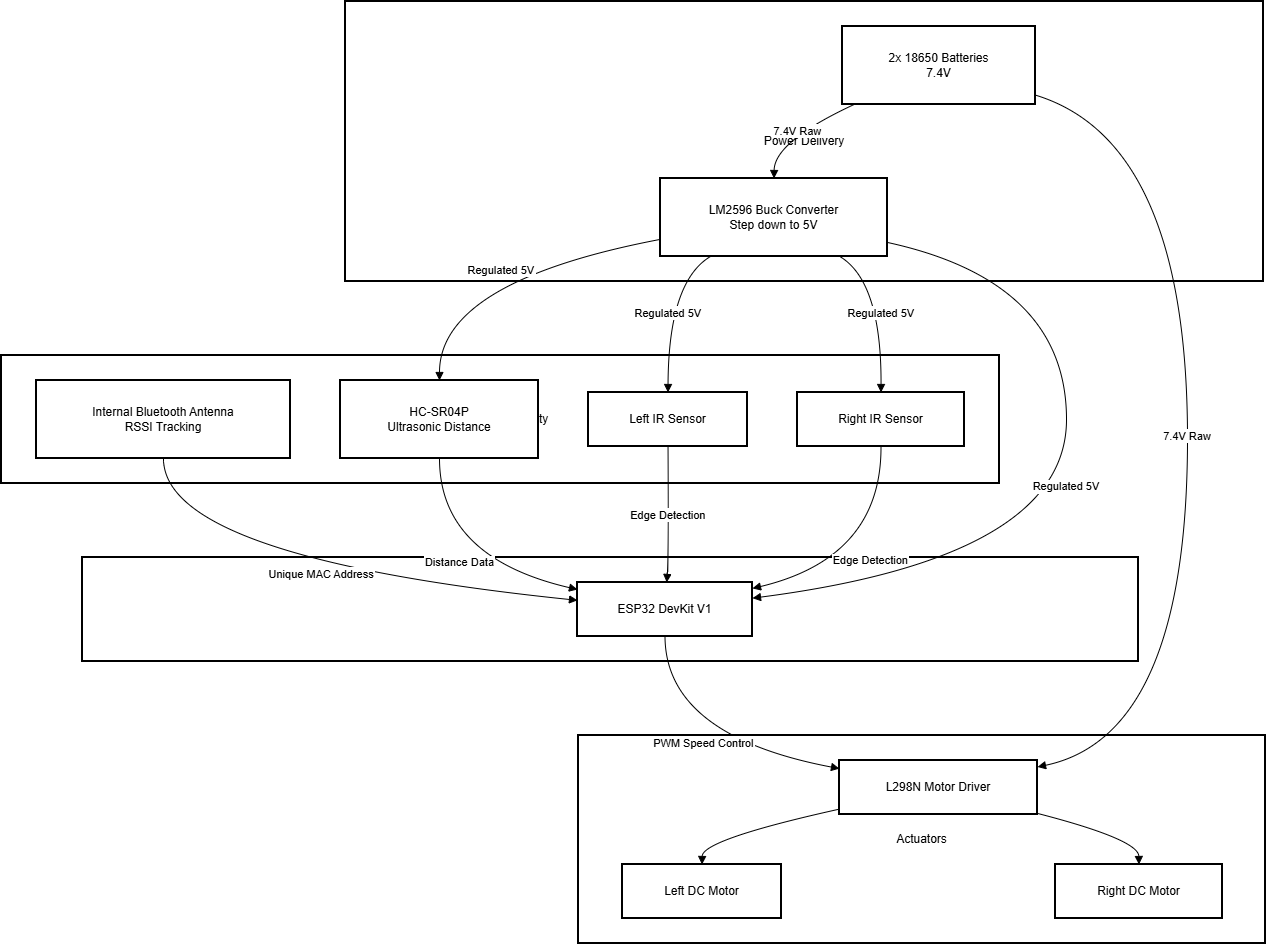

The diagram above was exported from draw.io. Its source (the exported page's mxGraphModel, read from the mxfile embedded in the PNG):
<mxGraphModel dx="1895" dy="1105" grid="1" gridSize="10" guides="1" tooltips="1" connect="1" arrows="1" fold="1" page="1" pageScale="1" pageWidth="827" pageHeight="1169" math="0" shadow="0">
  <root>
    <mxCell id="0" />
    <mxCell id="1" parent="0" />
    <mxCell id="Km3n1flRCOPgIakOyDQm-1" parent="1" style="whiteSpace=wrap;strokeWidth=2;" value="Actuators" vertex="1">
      <mxGeometry height="208" width="687" x="597" y="754" as="geometry" />
    </mxCell>
    <mxCell id="Km3n1flRCOPgIakOyDQm-2" parent="1" style="whiteSpace=wrap;strokeWidth=2;" value="Power Delivery" vertex="1">
      <mxGeometry height="280" width="918" x="364" y="20" as="geometry" />
    </mxCell>
    <mxCell id="Km3n1flRCOPgIakOyDQm-3" parent="1" style="whiteSpace=wrap;strokeWidth=2;" value="The Brain" vertex="1">
      <mxGeometry height="104" width="1056" x="101" y="576" as="geometry" />
    </mxCell>
    <mxCell id="Km3n1flRCOPgIakOyDQm-4" parent="1" style="whiteSpace=wrap;strokeWidth=2;" value="Sensing &amp; Identity" vertex="1">
      <mxGeometry height="128" width="998" x="20" y="374" as="geometry" />
    </mxCell>
    <mxCell id="Km3n1flRCOPgIakOyDQm-5" parent="1" style="whiteSpace=wrap;strokeWidth=2;" value="Internal Bluetooth Antenna&#10;RSSI Tracking" vertex="1">
      <mxGeometry height="78" width="254" x="55" y="399" as="geometry" />
    </mxCell>
    <mxCell id="Km3n1flRCOPgIakOyDQm-6" parent="1" style="whiteSpace=wrap;strokeWidth=2;" value="HC-SR04P&#10;Ultrasonic Distance" vertex="1">
      <mxGeometry height="78" width="198" x="359" y="399" as="geometry" />
    </mxCell>
    <mxCell id="Km3n1flRCOPgIakOyDQm-7" parent="1" style="whiteSpace=wrap;strokeWidth=2;" value="Left IR Sensor" vertex="1">
      <mxGeometry height="54" width="159" x="607" y="411" as="geometry" />
    </mxCell>
    <mxCell id="Km3n1flRCOPgIakOyDQm-8" parent="1" style="whiteSpace=wrap;strokeWidth=2;" value="Right IR Sensor" vertex="1">
      <mxGeometry height="54" width="167" x="816" y="411" as="geometry" />
    </mxCell>
    <mxCell id="Km3n1flRCOPgIakOyDQm-9" parent="1" style="whiteSpace=wrap;strokeWidth=2;" value="ESP32 DevKit V1" vertex="1">
      <mxGeometry height="54" width="175" x="596" y="601" as="geometry" />
    </mxCell>
    <mxCell id="Km3n1flRCOPgIakOyDQm-10" parent="1" style="whiteSpace=wrap;strokeWidth=2;" value="2x 18650 Batteries&#10;7.4V" vertex="1">
      <mxGeometry height="78" width="193" x="861" y="45" as="geometry" />
    </mxCell>
    <mxCell id="Km3n1flRCOPgIakOyDQm-11" parent="1" style="whiteSpace=wrap;strokeWidth=2;" value="LM2596 Buck Converter&#10;Step down to 5V" vertex="1">
      <mxGeometry height="78" width="227" x="679" y="197" as="geometry" />
    </mxCell>
    <mxCell id="Km3n1flRCOPgIakOyDQm-12" parent="1" style="whiteSpace=wrap;strokeWidth=2;" value="L298N Motor Driver" vertex="1">
      <mxGeometry height="54" width="198" x="858" y="779" as="geometry" />
    </mxCell>
    <mxCell id="Km3n1flRCOPgIakOyDQm-13" parent="1" style="whiteSpace=wrap;strokeWidth=2;" value="Left DC Motor" vertex="1">
      <mxGeometry height="54" width="159" x="641" y="883" as="geometry" />
    </mxCell>
    <mxCell id="Km3n1flRCOPgIakOyDQm-14" parent="1" style="whiteSpace=wrap;strokeWidth=2;" value="Right DC Motor" vertex="1">
      <mxGeometry height="54" width="167" x="1074" y="883" as="geometry" />
    </mxCell>
    <mxCell id="Km3n1flRCOPgIakOyDQm-15" edge="1" parent="1" source="Km3n1flRCOPgIakOyDQm-5" style="curved=1;startArrow=none;endArrow=block;exitX=0.5;exitY=1;entryX=0;entryY=0.33;rounded=0;" target="Km3n1flRCOPgIakOyDQm-9" value="Unique MAC Address">
      <mxGeometry relative="1" as="geometry">
        <Array as="points">
          <mxPoint x="182" y="576" />
        </Array>
      </mxGeometry>
    </mxCell>
    <mxCell id="Km3n1flRCOPgIakOyDQm-16" edge="1" parent="1" source="Km3n1flRCOPgIakOyDQm-6" style="curved=1;startArrow=none;endArrow=block;exitX=0.5;exitY=1;entryX=0;entryY=0.13;rounded=0;" target="Km3n1flRCOPgIakOyDQm-9" value="Distance Data">
      <mxGeometry relative="1" as="geometry">
        <Array as="points">
          <mxPoint x="458" y="576" />
        </Array>
      </mxGeometry>
    </mxCell>
    <mxCell id="Km3n1flRCOPgIakOyDQm-17" edge="1" parent="1" source="Km3n1flRCOPgIakOyDQm-7" style="curved=1;startArrow=none;endArrow=block;exitX=0.5;exitY=1;entryX=0.51;entryY=0;rounded=0;" target="Km3n1flRCOPgIakOyDQm-9" value="Edge Detection">
      <mxGeometry relative="1" as="geometry">
        <Array as="points">
          <mxPoint x="687" y="576" />
        </Array>
      </mxGeometry>
    </mxCell>
    <mxCell id="Km3n1flRCOPgIakOyDQm-18" edge="1" parent="1" source="Km3n1flRCOPgIakOyDQm-8" style="curved=1;startArrow=none;endArrow=block;exitX=0.5;exitY=1;entryX=1;entryY=0.11;rounded=0;" target="Km3n1flRCOPgIakOyDQm-9" value="Edge Detection">
      <mxGeometry relative="1" as="geometry">
        <Array as="points">
          <mxPoint x="900" y="576" />
        </Array>
      </mxGeometry>
    </mxCell>
    <mxCell id="Km3n1flRCOPgIakOyDQm-19" edge="1" parent="1" source="Km3n1flRCOPgIakOyDQm-9" style="curved=1;startArrow=none;endArrow=block;exitX=0.5;exitY=1;entryX=0;entryY=0.15;rounded=0;" target="Km3n1flRCOPgIakOyDQm-12" value="PWM Speed Control">
      <mxGeometry relative="1" as="geometry">
        <Array as="points">
          <mxPoint x="684" y="754" />
        </Array>
      </mxGeometry>
    </mxCell>
    <mxCell id="Km3n1flRCOPgIakOyDQm-20" edge="1" parent="1" source="Km3n1flRCOPgIakOyDQm-12" style="curved=1;startArrow=none;endArrow=block;exitX=0;exitY=0.9;entryX=0.5;entryY=0;rounded=0;" target="Km3n1flRCOPgIakOyDQm-13" value="">
      <mxGeometry relative="1" as="geometry">
        <Array as="points">
          <mxPoint x="721" y="858" />
        </Array>
      </mxGeometry>
    </mxCell>
    <mxCell id="Km3n1flRCOPgIakOyDQm-21" edge="1" parent="1" source="Km3n1flRCOPgIakOyDQm-12" style="curved=1;startArrow=none;endArrow=block;exitX=1;exitY=0.98;entryX=0.5;entryY=0;rounded=0;" target="Km3n1flRCOPgIakOyDQm-14" value="">
      <mxGeometry relative="1" as="geometry">
        <Array as="points">
          <mxPoint x="1157" y="858" />
        </Array>
      </mxGeometry>
    </mxCell>
    <mxCell id="Km3n1flRCOPgIakOyDQm-22" edge="1" parent="1" source="Km3n1flRCOPgIakOyDQm-10" style="curved=1;startArrow=none;endArrow=block;exitX=1;exitY=0.88;entryX=1;entryY=0.12;rounded=0;" target="Km3n1flRCOPgIakOyDQm-12" value="7.4V Raw">
      <mxGeometry relative="1" as="geometry">
        <Array as="points">
          <mxPoint x="1206" y="160" />
          <mxPoint x="1206" y="754" />
        </Array>
      </mxGeometry>
    </mxCell>
    <mxCell id="Km3n1flRCOPgIakOyDQm-23" edge="1" parent="1" source="Km3n1flRCOPgIakOyDQm-10" style="curved=1;startArrow=none;endArrow=block;exitX=0.06;exitY=1;entryX=0.5;entryY=0;rounded=0;" target="Km3n1flRCOPgIakOyDQm-11" value="7.4V Raw">
      <mxGeometry relative="1" as="geometry">
        <Array as="points">
          <mxPoint x="793" y="160" />
        </Array>
      </mxGeometry>
    </mxCell>
    <mxCell id="Km3n1flRCOPgIakOyDQm-24" edge="1" parent="1" source="Km3n1flRCOPgIakOyDQm-11" style="curved=1;startArrow=none;endArrow=block;exitX=1;exitY=0.82;entryX=1;entryY=0.29;rounded=0;" target="Km3n1flRCOPgIakOyDQm-9" value="Regulated 5V">
      <mxGeometry relative="1" as="geometry">
        <Array as="points">
          <mxPoint x="1085" y="300" />
          <mxPoint x="1085" y="576" />
        </Array>
      </mxGeometry>
    </mxCell>
    <mxCell id="Km3n1flRCOPgIakOyDQm-25" edge="1" parent="1" source="Km3n1flRCOPgIakOyDQm-11" style="curved=1;startArrow=none;endArrow=block;exitX=0;exitY=0.78;entryX=0.5;entryY=0;rounded=0;" target="Km3n1flRCOPgIakOyDQm-6" value="Regulated 5V">
      <mxGeometry relative="1" as="geometry">
        <Array as="points">
          <mxPoint x="458" y="300" />
        </Array>
      </mxGeometry>
    </mxCell>
    <mxCell id="Km3n1flRCOPgIakOyDQm-26" edge="1" parent="1" source="Km3n1flRCOPgIakOyDQm-11" style="curved=1;startArrow=none;endArrow=block;exitX=0.22;exitY=1;entryX=0.5;entryY=0;rounded=0;" target="Km3n1flRCOPgIakOyDQm-7" value="Regulated 5V">
      <mxGeometry relative="1" as="geometry">
        <Array as="points">
          <mxPoint x="687" y="300" />
        </Array>
      </mxGeometry>
    </mxCell>
    <mxCell id="Km3n1flRCOPgIakOyDQm-27" edge="1" parent="1" source="Km3n1flRCOPgIakOyDQm-11" style="curved=1;startArrow=none;endArrow=block;exitX=0.79;exitY=1;entryX=0.5;entryY=0;rounded=0;" target="Km3n1flRCOPgIakOyDQm-8" value="Regulated 5V">
      <mxGeometry relative="1" as="geometry">
        <Array as="points">
          <mxPoint x="900" y="300" />
        </Array>
      </mxGeometry>
    </mxCell>
  </root>
</mxGraphModel>